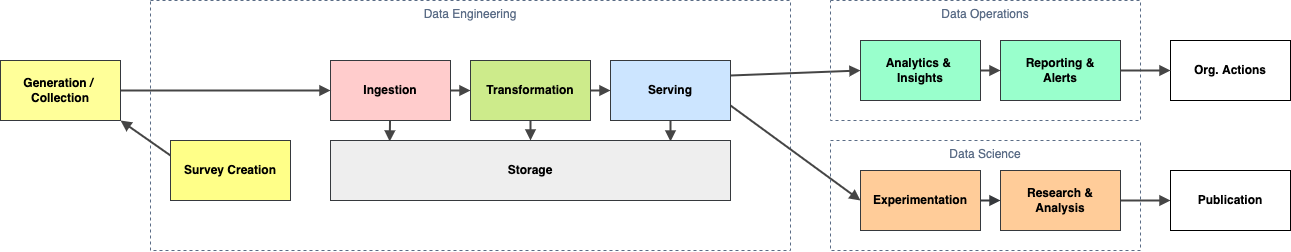

The diagram above was exported from draw.io. Its source (the exported page's mxGraphModel, read from the mxfile embedded in the PNG):
<mxGraphModel dx="1560" dy="924" grid="1" gridSize="10" guides="1" tooltips="1" connect="1" arrows="1" fold="1" page="1" pageScale="1" pageWidth="850" pageHeight="1100" math="0" shadow="0">
  <root>
    <mxCell id="0" />
    <mxCell id="1" parent="0" />
    <mxCell id="4" value="Data Engineering" style="fillColor=none;strokeColor=#5A6C86;dashed=1;verticalAlign=top;fontStyle=0;fontColor=#5A6C86;" vertex="1" parent="1">
      <mxGeometry x="230" y="140" width="640" height="250" as="geometry" />
    </mxCell>
    <mxCell id="11" style="edgeStyle=none;rounded=0;html=1;entryX=0.148;entryY=0.017;entryDx=0;entryDy=0;entryPerimeter=0;fontColor=#353535;startArrow=none;endArrow=block;endFill=1;strokeColor=#454545;strokeWidth=2;elbow=vertical;" edge="1" parent="1" source="2" target="9">
      <mxGeometry relative="1" as="geometry" />
    </mxCell>
    <mxCell id="14" style="edgeStyle=none;rounded=0;html=1;exitX=1;exitY=0.5;exitDx=0;exitDy=0;entryX=0;entryY=0.5;entryDx=0;entryDy=0;fontColor=#353535;startArrow=none;endArrow=block;endFill=1;strokeColor=#454545;strokeWidth=2;elbow=vertical;" edge="1" parent="1" source="2" target="6">
      <mxGeometry relative="1" as="geometry" />
    </mxCell>
    <mxCell id="2" value="Ingestion" style="rounded=0;whiteSpace=wrap;html=1;fillColor=#ffcccc;strokeColor=#36393d;fontStyle=1" vertex="1" parent="1">
      <mxGeometry x="410" y="200" width="120" height="60" as="geometry" />
    </mxCell>
    <mxCell id="12" style="edgeStyle=none;rounded=0;html=1;exitX=0.5;exitY=1;exitDx=0;exitDy=0;entryX=0.5;entryY=0;entryDx=0;entryDy=0;fontColor=#353535;startArrow=none;endArrow=block;endFill=1;strokeColor=#454545;strokeWidth=2;elbow=vertical;" edge="1" parent="1" source="6" target="9">
      <mxGeometry relative="1" as="geometry" />
    </mxCell>
    <mxCell id="15" style="edgeStyle=none;rounded=0;html=1;exitX=1;exitY=0.5;exitDx=0;exitDy=0;entryX=0;entryY=0.5;entryDx=0;entryDy=0;fontColor=#353535;startArrow=none;endArrow=block;endFill=1;strokeColor=#454545;strokeWidth=2;elbow=vertical;" edge="1" parent="1" source="6" target="7">
      <mxGeometry relative="1" as="geometry" />
    </mxCell>
    <mxCell id="6" value="Transformation" style="rounded=0;whiteSpace=wrap;html=1;fillColor=#cdeb8b;strokeColor=#36393d;fontStyle=1" vertex="1" parent="1">
      <mxGeometry x="550" y="200" width="120" height="60" as="geometry" />
    </mxCell>
    <mxCell id="13" style="edgeStyle=none;rounded=0;html=1;exitX=0.5;exitY=1;exitDx=0;exitDy=0;entryX=0.85;entryY=0.017;entryDx=0;entryDy=0;entryPerimeter=0;fontColor=#353535;startArrow=none;endArrow=block;endFill=1;strokeColor=#454545;strokeWidth=2;elbow=vertical;" edge="1" parent="1" source="7" target="9">
      <mxGeometry relative="1" as="geometry" />
    </mxCell>
    <mxCell id="21" style="edgeStyle=none;rounded=0;html=1;exitX=1;exitY=0.75;exitDx=0;exitDy=0;entryX=0;entryY=0.5;entryDx=0;entryDy=0;fontColor=#353535;startArrow=none;endArrow=block;endFill=1;strokeColor=#454545;strokeWidth=2;elbow=vertical;" edge="1" parent="1" source="7" target="19">
      <mxGeometry relative="1" as="geometry" />
    </mxCell>
    <mxCell id="27" style="edgeStyle=none;rounded=0;html=1;exitX=1;exitY=0.25;exitDx=0;exitDy=0;entryX=0;entryY=0.5;entryDx=0;entryDy=0;fontColor=#353535;startArrow=none;endArrow=block;endFill=1;strokeColor=#454545;strokeWidth=2;elbow=vertical;" edge="1" parent="1" source="7" target="25">
      <mxGeometry relative="1" as="geometry" />
    </mxCell>
    <mxCell id="7" value="Serving" style="rounded=0;whiteSpace=wrap;html=1;fillColor=#cce5ff;strokeColor=#36393d;fontStyle=1" vertex="1" parent="1">
      <mxGeometry x="690" y="200" width="120" height="60" as="geometry" />
    </mxCell>
    <mxCell id="10" style="rounded=0;html=1;entryX=0;entryY=0.5;entryDx=0;entryDy=0;fontColor=#353535;startArrow=none;endArrow=block;endFill=1;strokeColor=#454545;strokeWidth=2;elbow=vertical;" edge="1" parent="1" source="8" target="2">
      <mxGeometry relative="1" as="geometry" />
    </mxCell>
    <mxCell id="8" value="Generation /&amp;nbsp;&lt;br&gt;Collection" style="rounded=0;whiteSpace=wrap;html=1;fillColor=#FFFF99;strokeColor=#36393d;fontStyle=1" vertex="1" parent="1">
      <mxGeometry x="80" y="200" width="120" height="60" as="geometry" />
    </mxCell>
    <mxCell id="9" value="Storage" style="rounded=0;whiteSpace=wrap;html=1;fillColor=#eeeeee;strokeColor=#36393d;fontStyle=1;" vertex="1" parent="1">
      <mxGeometry x="410" y="280" width="400" height="60" as="geometry" />
    </mxCell>
    <mxCell id="17" style="edgeStyle=none;rounded=0;html=1;fontColor=#353535;startArrow=none;endArrow=block;endFill=1;strokeColor=#454545;strokeWidth=2;elbow=vertical;exitX=0;exitY=0.25;exitDx=0;exitDy=0;entryX=1;entryY=1;entryDx=0;entryDy=0;" edge="1" parent="1" source="16" target="8">
      <mxGeometry relative="1" as="geometry">
        <mxPoint x="190" y="310" as="targetPoint" />
      </mxGeometry>
    </mxCell>
    <mxCell id="16" value="Survey Creation" style="rounded=0;whiteSpace=wrap;html=1;fillColor=#ffff88;strokeColor=#36393d;fontStyle=1" vertex="1" parent="1">
      <mxGeometry x="250" y="280" width="120" height="60" as="geometry" />
    </mxCell>
    <mxCell id="18" value="Data Science" style="fillColor=none;strokeColor=#5A6C86;dashed=1;verticalAlign=top;fontStyle=0;fontColor=#5A6C86;" vertex="1" parent="1">
      <mxGeometry x="910" y="280" width="310" height="110" as="geometry" />
    </mxCell>
    <mxCell id="22" style="edgeStyle=none;rounded=0;html=1;exitX=1;exitY=0.5;exitDx=0;exitDy=0;entryX=0;entryY=0.5;entryDx=0;entryDy=0;fontColor=#353535;startArrow=none;endArrow=block;endFill=1;strokeColor=#36393d;strokeWidth=2;elbow=vertical;fillColor=#ffcc99;" edge="1" parent="1" source="19" target="20">
      <mxGeometry relative="1" as="geometry" />
    </mxCell>
    <mxCell id="19" value="Experimentation" style="rounded=0;whiteSpace=wrap;html=1;fillColor=#ffcc99;strokeColor=#36393d;fontStyle=1" vertex="1" parent="1">
      <mxGeometry x="940" y="310" width="120" height="60" as="geometry" />
    </mxCell>
    <mxCell id="33" style="edgeStyle=none;rounded=0;html=1;exitX=1;exitY=0.5;exitDx=0;exitDy=0;fontColor=#353535;startArrow=none;endArrow=block;endFill=1;strokeColor=#454545;strokeWidth=2;elbow=vertical;" edge="1" parent="1" source="20" target="30">
      <mxGeometry relative="1" as="geometry" />
    </mxCell>
    <mxCell id="20" value="Research &amp;amp;&lt;br&gt;Analysis" style="rounded=0;whiteSpace=wrap;html=1;fillColor=#ffcc99;strokeColor=#36393d;fontStyle=1" vertex="1" parent="1">
      <mxGeometry x="1080" y="310" width="120" height="60" as="geometry" />
    </mxCell>
    <mxCell id="23" value="Data Operations" style="fillColor=none;strokeColor=#5A6C86;dashed=1;verticalAlign=top;fontStyle=0;fontColor=#5A6C86;" vertex="1" parent="1">
      <mxGeometry x="910" y="140" width="310" height="120" as="geometry" />
    </mxCell>
    <mxCell id="24" style="edgeStyle=none;rounded=0;html=1;exitX=1;exitY=0.5;exitDx=0;exitDy=0;entryX=0;entryY=0.5;entryDx=0;entryDy=0;fontColor=#353535;startArrow=none;endArrow=block;endFill=1;strokeColor=#454545;strokeWidth=2;elbow=vertical;" edge="1" parent="1" source="25" target="26">
      <mxGeometry relative="1" as="geometry" />
    </mxCell>
    <mxCell id="25" value="Analytics &amp;amp; &lt;br&gt;Insights" style="rounded=0;whiteSpace=wrap;html=1;fillColor=#99FFCC;strokeColor=#36393d;fontStyle=1" vertex="1" parent="1">
      <mxGeometry x="940" y="180" width="120" height="60" as="geometry" />
    </mxCell>
    <mxCell id="26" value="Reporting &amp;amp;&lt;br&gt;Alerts" style="rounded=0;whiteSpace=wrap;html=1;fillColor=#99FFCC;strokeColor=#36393d;fontStyle=1" vertex="1" parent="1">
      <mxGeometry x="1080" y="180" width="120" height="60" as="geometry" />
    </mxCell>
    <mxCell id="29" value="Org. Actions" style="rounded=0;whiteSpace=wrap;html=1;fontStyle=1" vertex="1" parent="1">
      <mxGeometry x="1250" y="180" width="120" height="60" as="geometry" />
    </mxCell>
    <mxCell id="30" value="Publication" style="rounded=0;whiteSpace=wrap;html=1;fontStyle=1" vertex="1" parent="1">
      <mxGeometry x="1250" y="310" width="120" height="60" as="geometry" />
    </mxCell>
    <mxCell id="32" style="edgeStyle=none;rounded=0;html=1;exitX=1;exitY=0.5;exitDx=0;exitDy=0;entryX=0;entryY=0.5;entryDx=0;entryDy=0;fontColor=#353535;startArrow=none;endArrow=block;endFill=1;strokeColor=#454545;strokeWidth=2;elbow=vertical;" edge="1" parent="1" source="26" target="29">
      <mxGeometry relative="1" as="geometry">
        <mxPoint x="820" y="255" as="sourcePoint" />
        <mxPoint x="950" y="350" as="targetPoint" />
      </mxGeometry>
    </mxCell>
  </root>
</mxGraphModel>